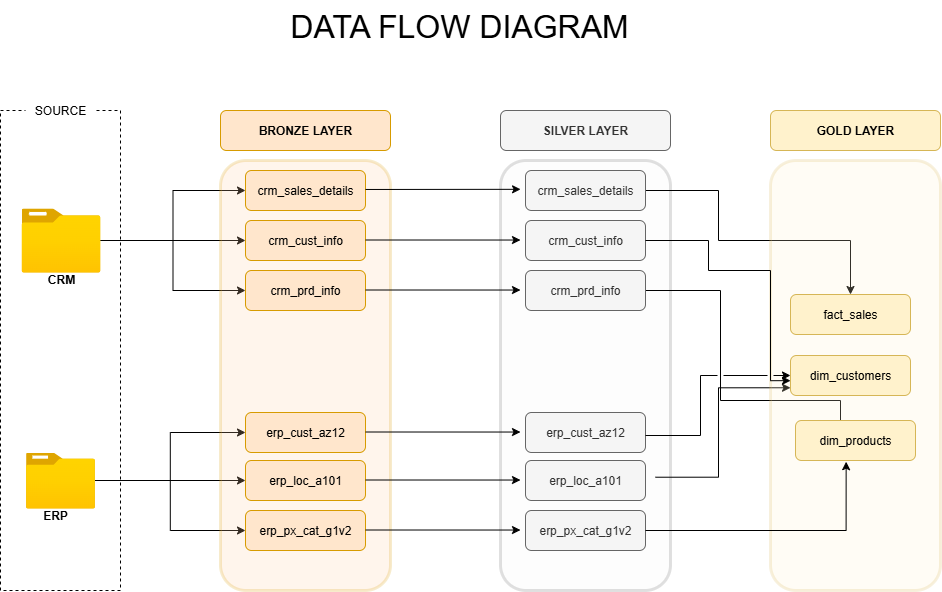

The diagram above was exported from draw.io. Its source (the exported page's mxGraphModel, read from the mxfile embedded in the PNG):
<mxGraphModel dx="1042" dy="674" grid="1" gridSize="10" guides="1" tooltips="1" connect="1" arrows="1" fold="1" page="1" pageScale="1" pageWidth="850" pageHeight="1100" math="0" shadow="0">
  <root>
    <mxCell id="0" />
    <mxCell id="1" parent="0" />
    <mxCell id="vmjE9gEgWUhL7p-j5eDJ-1" value="" style="rounded=0;whiteSpace=wrap;html=1;dashed=1;fillColor=none;" parent="1" vertex="1">
      <mxGeometry x="90" y="120" width="120" height="480" as="geometry" />
    </mxCell>
    <mxCell id="vmjE9gEgWUhL7p-j5eDJ-2" value="SOURCE" style="rounded=0;whiteSpace=wrap;html=1;strokeColor=none;" parent="1" vertex="1">
      <mxGeometry x="115" y="100" width="70" height="40" as="geometry" />
    </mxCell>
    <mxCell id="vmjE9gEgWUhL7p-j5eDJ-15" style="edgeStyle=orthogonalEdgeStyle;rounded=0;orthogonalLoop=1;jettySize=auto;html=1;entryX=0;entryY=0.5;entryDx=0;entryDy=0;" parent="1" source="vmjE9gEgWUhL7p-j5eDJ-3" target="vmjE9gEgWUhL7p-j5eDJ-9" edge="1">
      <mxGeometry relative="1" as="geometry" />
    </mxCell>
    <mxCell id="vmjE9gEgWUhL7p-j5eDJ-16" style="edgeStyle=orthogonalEdgeStyle;rounded=0;orthogonalLoop=1;jettySize=auto;html=1;" parent="1" source="vmjE9gEgWUhL7p-j5eDJ-3" target="vmjE9gEgWUhL7p-j5eDJ-11" edge="1">
      <mxGeometry relative="1" as="geometry" />
    </mxCell>
    <mxCell id="vmjE9gEgWUhL7p-j5eDJ-17" style="edgeStyle=orthogonalEdgeStyle;rounded=0;orthogonalLoop=1;jettySize=auto;html=1;entryX=0;entryY=0.5;entryDx=0;entryDy=0;" parent="1" source="vmjE9gEgWUhL7p-j5eDJ-3" target="vmjE9gEgWUhL7p-j5eDJ-12" edge="1">
      <mxGeometry relative="1" as="geometry" />
    </mxCell>
    <mxCell id="vmjE9gEgWUhL7p-j5eDJ-3" value="" style="image;aspect=fixed;html=1;points=[];align=center;fontSize=12;image=img/lib/azure2/general/Folder_Blank.svg;" parent="1" vertex="1">
      <mxGeometry x="111" y="217.94" width="79" height="64.12" as="geometry" />
    </mxCell>
    <mxCell id="vmjE9gEgWUhL7p-j5eDJ-24" style="edgeStyle=orthogonalEdgeStyle;rounded=0;orthogonalLoop=1;jettySize=auto;html=1;" parent="1" source="vmjE9gEgWUhL7p-j5eDJ-4" target="vmjE9gEgWUhL7p-j5eDJ-21" edge="1">
      <mxGeometry relative="1" as="geometry" />
    </mxCell>
    <mxCell id="vmjE9gEgWUhL7p-j5eDJ-26" style="edgeStyle=orthogonalEdgeStyle;rounded=0;orthogonalLoop=1;jettySize=auto;html=1;entryX=0;entryY=0.5;entryDx=0;entryDy=0;" parent="1" source="vmjE9gEgWUhL7p-j5eDJ-4" target="vmjE9gEgWUhL7p-j5eDJ-22" edge="1">
      <mxGeometry relative="1" as="geometry" />
    </mxCell>
    <mxCell id="vmjE9gEgWUhL7p-j5eDJ-27" style="edgeStyle=orthogonalEdgeStyle;rounded=0;orthogonalLoop=1;jettySize=auto;html=1;entryX=0;entryY=0.5;entryDx=0;entryDy=0;" parent="1" source="vmjE9gEgWUhL7p-j5eDJ-4" target="vmjE9gEgWUhL7p-j5eDJ-20" edge="1">
      <mxGeometry relative="1" as="geometry" />
    </mxCell>
    <mxCell id="vmjE9gEgWUhL7p-j5eDJ-4" value="" style="image;aspect=fixed;html=1;points=[];align=center;fontSize=12;image=img/lib/azure2/general/Folder_Blank.svg;" parent="1" vertex="1">
      <mxGeometry x="115.5" y="462" width="69" height="56.00000000000001" as="geometry" />
    </mxCell>
    <mxCell id="vmjE9gEgWUhL7p-j5eDJ-5" value="&lt;b&gt;CRM&lt;/b&gt;" style="text;html=1;align=center;verticalAlign=middle;whiteSpace=wrap;rounded=0;" parent="1" vertex="1">
      <mxGeometry x="120.5" y="274" width="60" height="30" as="geometry" />
    </mxCell>
    <mxCell id="vmjE9gEgWUhL7p-j5eDJ-6" value="&lt;b&gt;ERP&lt;/b&gt;" style="text;html=1;align=center;verticalAlign=middle;whiteSpace=wrap;rounded=0;" parent="1" vertex="1">
      <mxGeometry x="115" y="510" width="60" height="30" as="geometry" />
    </mxCell>
    <mxCell id="vmjE9gEgWUhL7p-j5eDJ-7" value="" style="rounded=1;whiteSpace=wrap;html=1;strokeColor=#d79b00;fillColor=#FFCE9F;glass=0;shadow=0;gradientColor=none;opacity=20;strokeWidth=3;" parent="1" vertex="1">
      <mxGeometry x="310" y="170" width="170" height="430" as="geometry" />
    </mxCell>
    <mxCell id="vmjE9gEgWUhL7p-j5eDJ-8" value="&lt;b&gt;BRONZE LAYER&lt;/b&gt;" style="rounded=1;whiteSpace=wrap;html=1;fillColor=#ffe6cc;strokeColor=#d79b00;" parent="1" vertex="1">
      <mxGeometry x="310" y="120" width="170" height="40" as="geometry" />
    </mxCell>
    <mxCell id="vmjE9gEgWUhL7p-j5eDJ-9" value="crm_sales_details" style="rounded=1;whiteSpace=wrap;html=1;fillColor=#ffe6cc;strokeColor=#d79b00;" parent="1" vertex="1">
      <mxGeometry x="335" y="180" width="120" height="40" as="geometry" />
    </mxCell>
    <mxCell id="vmjE9gEgWUhL7p-j5eDJ-11" value="crm_cust_info" style="rounded=1;whiteSpace=wrap;html=1;fillColor=#ffe6cc;strokeColor=#d79b00;" parent="1" vertex="1">
      <mxGeometry x="335" y="230" width="120" height="40" as="geometry" />
    </mxCell>
    <mxCell id="vmjE9gEgWUhL7p-j5eDJ-12" value="crm_prd_info" style="rounded=1;whiteSpace=wrap;html=1;fillColor=#ffe6cc;strokeColor=#d79b00;" parent="1" vertex="1">
      <mxGeometry x="335" y="280" width="120" height="40" as="geometry" />
    </mxCell>
    <mxCell id="vmjE9gEgWUhL7p-j5eDJ-20" value="erp_cust_az12" style="rounded=1;whiteSpace=wrap;html=1;fillColor=#ffe6cc;strokeColor=#d79b00;" parent="1" vertex="1">
      <mxGeometry x="335" y="422" width="120" height="40" as="geometry" />
    </mxCell>
    <mxCell id="vmjE9gEgWUhL7p-j5eDJ-21" value="erp_loc_a101" style="rounded=1;whiteSpace=wrap;html=1;fillColor=#ffe6cc;strokeColor=#d79b00;" parent="1" vertex="1">
      <mxGeometry x="335" y="470" width="120" height="40" as="geometry" />
    </mxCell>
    <mxCell id="vmjE9gEgWUhL7p-j5eDJ-22" value="erp_px_cat_g1v2" style="rounded=1;whiteSpace=wrap;html=1;fillColor=#ffe6cc;strokeColor=#d79b00;" parent="1" vertex="1">
      <mxGeometry x="335" y="520" width="120" height="40" as="geometry" />
    </mxCell>
    <mxCell id="JiP8qcsMpxuAsdS9Q8v2-3" value="&lt;span style=&quot;&quot;&gt;DATA FLOW DIAGRAM&lt;/span&gt;" style="text;html=1;whiteSpace=wrap;overflow=hidden;rounded=0;fontSize=32;align=center;" parent="1" vertex="1">
      <mxGeometry x="349" y="10" width="400" height="40" as="geometry" />
    </mxCell>
    <mxCell id="JiP8qcsMpxuAsdS9Q8v2-4" value="" style="rounded=1;whiteSpace=wrap;html=1;strokeColor=#666666;fillColor=#f5f5f5;glass=0;shadow=0;opacity=20;strokeWidth=3;fontColor=#333333;" parent="1" vertex="1">
      <mxGeometry x="590" y="170" width="170" height="430" as="geometry" />
    </mxCell>
    <mxCell id="JiP8qcsMpxuAsdS9Q8v2-5" value="&lt;b&gt;SILVER LAYER&lt;/b&gt;" style="rounded=1;whiteSpace=wrap;html=1;fillColor=#f5f5f5;strokeColor=#666666;fontColor=#333333;" parent="1" vertex="1">
      <mxGeometry x="590" y="120" width="170" height="40" as="geometry" />
    </mxCell>
    <mxCell id="8VvuFsC59bWfLllCGyfz-9" style="edgeStyle=orthogonalEdgeStyle;rounded=0;orthogonalLoop=1;jettySize=auto;html=1;" edge="1" parent="1" source="JiP8qcsMpxuAsdS9Q8v2-6" target="8VvuFsC59bWfLllCGyfz-3">
      <mxGeometry relative="1" as="geometry">
        <Array as="points">
          <mxPoint x="808" y="200" />
          <mxPoint x="808" y="250" />
          <mxPoint x="940" y="250" />
        </Array>
      </mxGeometry>
    </mxCell>
    <mxCell id="JiP8qcsMpxuAsdS9Q8v2-6" value="crm_sales_details" style="rounded=1;whiteSpace=wrap;html=1;fillColor=#f5f5f5;strokeColor=#666666;fontColor=#333333;" parent="1" vertex="1">
      <mxGeometry x="615" y="180" width="120" height="40" as="geometry" />
    </mxCell>
    <mxCell id="JiP8qcsMpxuAsdS9Q8v2-7" value="crm_cust_info" style="rounded=1;whiteSpace=wrap;html=1;fillColor=#f5f5f5;strokeColor=#666666;fontColor=#333333;" parent="1" vertex="1">
      <mxGeometry x="615" y="230" width="120" height="40" as="geometry" />
    </mxCell>
    <mxCell id="8VvuFsC59bWfLllCGyfz-11" style="edgeStyle=orthogonalEdgeStyle;rounded=0;orthogonalLoop=1;jettySize=auto;html=1;entryX=0;entryY=0.5;entryDx=0;entryDy=0;" edge="1" parent="1" source="JiP8qcsMpxuAsdS9Q8v2-8" target="8VvuFsC59bWfLllCGyfz-5">
      <mxGeometry relative="1" as="geometry">
        <Array as="points">
          <mxPoint x="810" y="300" />
          <mxPoint x="810" y="410" />
          <mxPoint x="930" y="410" />
          <mxPoint x="930" y="450" />
        </Array>
      </mxGeometry>
    </mxCell>
    <mxCell id="JiP8qcsMpxuAsdS9Q8v2-8" value="crm_prd_info" style="rounded=1;whiteSpace=wrap;html=1;fillColor=#f5f5f5;strokeColor=#666666;fontColor=#333333;" parent="1" vertex="1">
      <mxGeometry x="615" y="280" width="120" height="40" as="geometry" />
    </mxCell>
    <mxCell id="JiP8qcsMpxuAsdS9Q8v2-9" value="erp_cust_az12" style="rounded=1;whiteSpace=wrap;html=1;fillColor=#f5f5f5;strokeColor=#666666;fontColor=#333333;" parent="1" vertex="1">
      <mxGeometry x="615" y="422" width="120" height="40" as="geometry" />
    </mxCell>
    <mxCell id="8VvuFsC59bWfLllCGyfz-13" style="edgeStyle=orthogonalEdgeStyle;rounded=0;orthogonalLoop=1;jettySize=auto;html=1;entryX=0.059;entryY=0.535;entryDx=0;entryDy=0;flowAnimation=0;entryPerimeter=0;" edge="1" parent="1">
      <mxGeometry relative="1" as="geometry">
        <mxPoint x="744.97" y="486.72" as="sourcePoint" />
        <mxPoint x="880" y="397.27" as="targetPoint" />
        <Array as="points">
          <mxPoint x="807.97" y="487.22" />
          <mxPoint x="807.97" y="397.22" />
        </Array>
      </mxGeometry>
    </mxCell>
    <mxCell id="JiP8qcsMpxuAsdS9Q8v2-10" value="erp_loc_a101" style="rounded=1;whiteSpace=wrap;html=1;fillColor=#f5f5f5;strokeColor=#666666;fontColor=#333333;" parent="1" vertex="1">
      <mxGeometry x="615" y="470" width="120" height="40" as="geometry" />
    </mxCell>
    <mxCell id="JiP8qcsMpxuAsdS9Q8v2-11" value="erp_px_cat_g1v2" style="rounded=1;whiteSpace=wrap;html=1;fillColor=#f5f5f5;strokeColor=#666666;fontColor=#333333;" parent="1" vertex="1">
      <mxGeometry x="615" y="520" width="120" height="40" as="geometry" />
    </mxCell>
    <mxCell id="JiP8qcsMpxuAsdS9Q8v2-12" value="" style="endArrow=classic;html=1;rounded=0;entryX=0.118;entryY=0.067;entryDx=0;entryDy=0;entryPerimeter=0;" parent="1" target="JiP8qcsMpxuAsdS9Q8v2-4" edge="1">
      <mxGeometry width="50" height="50" relative="1" as="geometry">
        <mxPoint x="455" y="198.97" as="sourcePoint" />
        <mxPoint x="535" y="201.03" as="targetPoint" />
      </mxGeometry>
    </mxCell>
    <mxCell id="JiP8qcsMpxuAsdS9Q8v2-13" value="" style="endArrow=classic;html=1;rounded=0;entryX=0.118;entryY=0.067;entryDx=0;entryDy=0;entryPerimeter=0;" parent="1" edge="1">
      <mxGeometry width="50" height="50" relative="1" as="geometry">
        <mxPoint x="455" y="249.5" as="sourcePoint" />
        <mxPoint x="610" y="249.53" as="targetPoint" />
      </mxGeometry>
    </mxCell>
    <mxCell id="JiP8qcsMpxuAsdS9Q8v2-14" value="" style="endArrow=classic;html=1;rounded=0;entryX=0.118;entryY=0.067;entryDx=0;entryDy=0;entryPerimeter=0;" parent="1" edge="1">
      <mxGeometry width="50" height="50" relative="1" as="geometry">
        <mxPoint x="455" y="299.5" as="sourcePoint" />
        <mxPoint x="610" y="299.53" as="targetPoint" />
      </mxGeometry>
    </mxCell>
    <mxCell id="JiP8qcsMpxuAsdS9Q8v2-15" value="" style="endArrow=classic;html=1;rounded=0;entryX=0.118;entryY=0.067;entryDx=0;entryDy=0;entryPerimeter=0;flowAnimation=0;" parent="1" edge="1">
      <mxGeometry width="50" height="50" relative="1" as="geometry">
        <mxPoint x="455" y="441.5" as="sourcePoint" />
        <mxPoint x="610" y="441.53" as="targetPoint" />
      </mxGeometry>
    </mxCell>
    <mxCell id="JiP8qcsMpxuAsdS9Q8v2-16" value="" style="endArrow=classic;html=1;rounded=0;entryX=0.118;entryY=0.067;entryDx=0;entryDy=0;entryPerimeter=0;" parent="1" edge="1">
      <mxGeometry width="50" height="50" relative="1" as="geometry">
        <mxPoint x="455" y="489.5" as="sourcePoint" />
        <mxPoint x="610" y="489.53" as="targetPoint" />
      </mxGeometry>
    </mxCell>
    <mxCell id="JiP8qcsMpxuAsdS9Q8v2-17" value="" style="endArrow=classic;html=1;rounded=0;entryX=0.118;entryY=0.067;entryDx=0;entryDy=0;entryPerimeter=0;" parent="1" edge="1">
      <mxGeometry width="50" height="50" relative="1" as="geometry">
        <mxPoint x="455" y="539.5" as="sourcePoint" />
        <mxPoint x="610" y="539.53" as="targetPoint" />
      </mxGeometry>
    </mxCell>
    <mxCell id="8VvuFsC59bWfLllCGyfz-1" value="" style="rounded=1;whiteSpace=wrap;html=1;strokeColor=#d6b656;fillColor=#fff2cc;glass=0;shadow=0;opacity=20;strokeWidth=3;" vertex="1" parent="1">
      <mxGeometry x="860" y="170" width="170" height="430" as="geometry" />
    </mxCell>
    <mxCell id="8VvuFsC59bWfLllCGyfz-2" value="&lt;b&gt;GOLD LAYER&lt;/b&gt;" style="rounded=1;whiteSpace=wrap;html=1;fillColor=#fff2cc;strokeColor=#d6b656;" vertex="1" parent="1">
      <mxGeometry x="860" y="120" width="170" height="40" as="geometry" />
    </mxCell>
    <mxCell id="8VvuFsC59bWfLllCGyfz-3" value="fact_sales" style="rounded=1;whiteSpace=wrap;html=1;fillColor=#fff2cc;strokeColor=#d6b656;" vertex="1" parent="1">
      <mxGeometry x="880" y="304" width="120" height="40" as="geometry" />
    </mxCell>
    <mxCell id="8VvuFsC59bWfLllCGyfz-4" value="dim_customers" style="rounded=1;whiteSpace=wrap;html=1;fillColor=#fff2cc;strokeColor=#d6b656;" vertex="1" parent="1">
      <mxGeometry x="880" y="365" width="120" height="40" as="geometry" />
    </mxCell>
    <mxCell id="8VvuFsC59bWfLllCGyfz-5" value="dim_products" style="rounded=1;whiteSpace=wrap;html=1;fillColor=#fff2cc;strokeColor=#d6b656;" vertex="1" parent="1">
      <mxGeometry x="885" y="430" width="120" height="40" as="geometry" />
    </mxCell>
    <mxCell id="8VvuFsC59bWfLllCGyfz-10" style="edgeStyle=orthogonalEdgeStyle;rounded=0;orthogonalLoop=1;jettySize=auto;html=1;entryX=0.118;entryY=0.512;entryDx=0;entryDy=0;entryPerimeter=0;" edge="1" parent="1" source="JiP8qcsMpxuAsdS9Q8v2-7" target="8VvuFsC59bWfLllCGyfz-1">
      <mxGeometry relative="1" as="geometry">
        <Array as="points">
          <mxPoint x="798" y="250" />
          <mxPoint x="798" y="280" />
          <mxPoint x="860" y="280" />
          <mxPoint x="860" y="390" />
        </Array>
      </mxGeometry>
    </mxCell>
    <mxCell id="8VvuFsC59bWfLllCGyfz-12" style="edgeStyle=orthogonalEdgeStyle;rounded=0;orthogonalLoop=1;jettySize=auto;html=1;entryX=0;entryY=0.5;entryDx=0;entryDy=0;flowAnimation=0;jumpStyle=gap;" edge="1" parent="1" target="8VvuFsC59bWfLllCGyfz-4">
      <mxGeometry relative="1" as="geometry">
        <mxPoint x="735" y="445" as="sourcePoint" />
        <mxPoint x="880" y="400" as="targetPoint" />
        <Array as="points">
          <mxPoint x="790" y="445" />
          <mxPoint x="790" y="385" />
        </Array>
      </mxGeometry>
    </mxCell>
    <mxCell id="8VvuFsC59bWfLllCGyfz-14" style="edgeStyle=orthogonalEdgeStyle;rounded=0;orthogonalLoop=1;jettySize=auto;html=1;entryX=0.422;entryY=1.03;entryDx=0;entryDy=0;entryPerimeter=0;" edge="1" parent="1" source="JiP8qcsMpxuAsdS9Q8v2-11" target="8VvuFsC59bWfLllCGyfz-5">
      <mxGeometry relative="1" as="geometry" />
    </mxCell>
  </root>
</mxGraphModel>